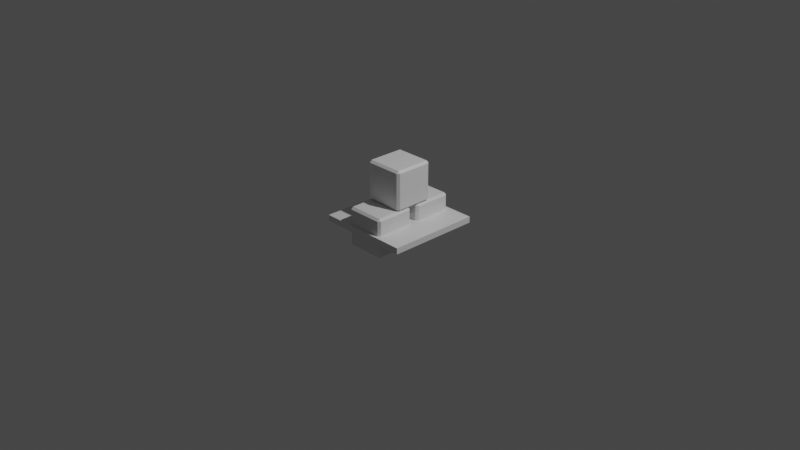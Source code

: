 # Source: AND.blend  (saved by Blender 2.83.18; exported with 4.5.12 LTS)
import bpy
from mathutils import Matrix  # noqa: F401  (used for matrix-valued properties, if any)

bpy.ops.wm.read_factory_settings(use_empty=True)
scene = bpy.context.scene
scene.name = 'Scene'

# ---- collections
col_collection = bpy.data.collections.new('Collection'); scene.collection.children.link(col_collection)

# ---- materials (node trees are filled in below, after node groups)
mat_material_001 = bpy.data.materials.new('Material.001')
mat_material_001.use_transparent_shadow = False
mat_andmat = bpy.data.materials.new('ANDMat')
mat_andmat.alpha_threshold = 0.0
mat_andmat.use_transparent_shadow = False
mat_andmat.line_color = (0.0, 0.0, 0.0, 1.0)
mat_connector = bpy.data.materials.new('Connector')
mat_connector.use_transparent_shadow = False

# ---- material node trees
mat_material_001.use_nodes = True; mat_material_001.node_tree.nodes.clear()
_N = mat_material_001.node_tree.nodes; _L = mat_material_001.node_tree.links
n0 = _N.new('ShaderNodeBsdfPrincipled'); n0.name = 'Principled BSDF'; n0.location = (10, 300)
n0.distribution = 'GGX'
n0.subsurface_method = 'BURLEY'
n0.inputs[2].default_value = 0.4
n0.inputs[3].default_value = 1.45
n0.inputs[27].default_value = (0.0, 0.0, 0.0, 1.0)
n0.inputs[28].default_value = 1.0
n1 = _N.new('ShaderNodeOutputMaterial'); n1.name = 'Material Output'; n1.location = (300, 300)
n2 = _N.new('ShaderNodeNormalMap'); n2.name = 'Normal Map'; n2.location = (-300, -300)
n2.label = 'Normal/Map'
n2.inputs[0].default_value = 0.0
_L.new(n0.outputs[0], n1.inputs[0])
_L.new(n2.outputs[0], n0.inputs[5])
n1.is_active_output = True
mat_andmat.use_nodes = True; mat_andmat.node_tree.nodes.clear()
_N = mat_andmat.node_tree.nodes; _L = mat_andmat.node_tree.links
n0 = _N.new('ShaderNodeOutputMaterial'); n0.name = 'Material Output'; n0.location = (300, 300)
n1 = _N.new('ShaderNodeBsdfPrincipled'); n1.name = 'Principled BSDF'; n1.location = (10, 300)
n1.distribution = 'GGX'
n1.subsurface_method = 'BURLEY'
n1.inputs[2].default_value = 0.4
n1.inputs[3].default_value = 1.45
n1.inputs[27].default_value = (0.0, 0.0, 0.0, 1.0)
n1.inputs[28].default_value = 1.0
_L.new(n1.outputs[0], n0.inputs[0])
n0.is_active_output = True
mat_connector.use_nodes = True; mat_connector.node_tree.nodes.clear()
_N = mat_connector.node_tree.nodes; _L = mat_connector.node_tree.links
n0 = _N.new('ShaderNodeBsdfPrincipled'); n0.name = 'Principled BSDF'; n0.location = (10, 300)
n0.distribution = 'GGX'
n0.subsurface_method = 'BURLEY'
n0.inputs[0].default_value = (0.0, 0.0, 0.0, 1.0)
n0.inputs[3].default_value = 1.45
n0.inputs[27].default_value = (0.0, 0.0, 0.0, 1.0)
n0.inputs[28].default_value = 1.0
n1 = _N.new('ShaderNodeOutputMaterial'); n1.name = 'Material Output'; n1.location = (300, 300)
_L.new(n0.outputs[0], n1.inputs[0])
n1.is_active_output = True

# ---- world
world_world = bpy.data.worlds.new('World'); scene.world = world_world
world_world.use_nodes = True; world_world.node_tree.nodes.clear()
_N = world_world.node_tree.nodes; _L = world_world.node_tree.links
n0 = _N.new('ShaderNodeOutputWorld'); n0.name = 'World Output'; n0.location = (300, 300)
n1 = _N.new('ShaderNodeBackground'); n1.name = 'Background'; n1.location = (10, 300)
n1.inputs[0].default_value = (0.05088, 0.05088, 0.05088, 1.0)
_L.new(n1.outputs[0], n0.inputs[0])
n0.is_active_output = True
world_world.color = (0.05088, 0.05088, 0.05088)
world_world.use_sun_shadow = False
world_world.sun_shadow_jitter_overblur = 0.0

# ---- cameras
cam_camera = bpy.data.cameras.new('Camera')
cam_camera.clip_end = 100.0
cam_camera.ortho_scale = 7.314

# ---- lights
light_light = bpy.data.lights.new('Light', 'POINT')
light_light.transmission_factor = 0.0
light_light.energy = 1000.0
light_light.shadow_soft_size = 0.1
light_light.shadow_maximum_resolution = 0.006
light_light.use_absolute_resolution = True

# ---- meshes
me_cube_001 = bpy.data.meshes.new('Cube.001')
me_cube_001.from_pydata([(50.31, 3.312, -50.31), (50.31, -3.312, -50.31), (50.31, 3.312, 50.31), (50.31, -3.312, 50.31), (-50.31, 3.312, -50.31), (-50.31, -3.312, -50.31), (-50.31, 3.312, 50.31), (-50.31, -3.312, 50.31)], [], [(0, 4, 6, 2), (3, 2, 6, 7), (7, 6, 4, 5), (5, 1, 3, 7), (1, 0, 2, 3), (5, 4, 0, 1)])
me_cube_001.polygons.foreach_set('use_smooth', [True] * 6)
_k = set([(0, 1), (0, 2), (0, 4), (1, 3), (1, 5), (2, 3), (2, 6), (3, 7), (4, 5), (4, 6), (5, 7), (6, 7)])
me_cube_001.attributes.new('sharp_edge', 'BOOLEAN', 'EDGE').data.foreach_set('value', [ (min(e.vertices), max(e.vertices)) in _k for e in me_cube_001.edges])
_uv = me_cube_001.uv_layers.new(name='UVMap')
_uv.uv.foreach_set('vector', [0.625, 0.5, 0.875, 0.5, 0.875, 0.75, 0.625, 0.75, 0.375, 0.75, 0.625, 0.75, 0.625, 1.0, 0.375, 1.0, 0.375, 0.0, 0.625, 0.0, 0.625, 0.25, 0.375, 0.25, 0.125, 0.5, 0.375, 0.5, 0.375, 0.75, 0.125, 0.75, 0.375, 0.5, 0.625, 0.5, 0.625, 0.75, 0.375, 0.75, 0.375, 0.25, 0.625, 0.25, 0.625, 0.5, 0.375, 0.5])
me_cube_001.materials.append(mat_material_001)
me_cube_001.use_remesh_fix_poles = True
me_cube_001.use_remesh_preserve_attributes = False
me_cube_001.use_mirror_vertex_groups = False
me_cube_001.update()
me_cube_001.normals_split_custom_set([tuple(v) for v in zip(*[iter([0.0, 1.0, 0.0, 0.0, 1.0, 0.0, 0.0, 1.0, 0.0, 0.0, 1.0, 0.0, 0.0, 0.0, 1.0, 0.0, 0.0, 1.0, 0.0, 0.0, 1.0, 0.0, 0.0, 1.0, -1.0, 0.0, 0.0, -1.0, 0.0, 0.0, -1.0, 0.0, 0.0, -1.0, 0.0, 0.0, 0.0, -1.0, 0.0, 0.0, -1.0, 0.0, 0.0, -1.0, 0.0, 0.0, -1.0, 0.0, 1.0, 0.0, 0.0, 1.0, 0.0, 0.0, 1.0, 0.0, 0.0, 1.0, 0.0, 0.0, 0.0, 0.0, -1.0, 0.0, 0.0, -1.0, 0.0, 0.0, -1.0, 0.0, 0.0, -1.0])] * 3)])
me_cube_002 = bpy.data.meshes.new('Cube.002')
me_cube_002.from_pydata([(0.1917, 0.4728, 0.1917), (0.1917, 0.4489, 0.2156), (0.2156, 0.4489, 0.1917), (0.1917, 0.4489, -0.2156), (0.1917, 0.4728, -0.1917), (0.2156, 0.4489, -0.1917), (0.2156, 0.06548, 0.1917), (0.1917, 0.06548, 0.2156), (0.1917, 0.04155, 0.1917), (0.2156, 0.06548, -0.1917), (0.1917, 0.04155, -0.1917), (0.1917, 0.06548, -0.2156), (-0.1917, 0.4728, 0.1917), (-0.2156, 0.4489, 0.1917), (-0.1917, 0.4489, 0.2156), (-0.2156, 0.4489, -0.1917), (-0.1917, 0.4728, -0.1917), (-0.1917, 0.4489, -0.2156), (-0.2156, 0.06548, 0.1917), (-0.1917, 0.04155, 0.1917), (-0.1917, 0.06548, 0.2156), (-0.1917, 0.06548, -0.2156), (-0.1917, 0.04155, -0.1917), (-0.2156, 0.06548, -0.1917)], [], [(17, 3, 11, 21), (23, 18, 13, 15), (10, 8, 19, 22), (1, 14, 20, 7), (5, 2, 6, 9), (0, 1, 2), (3, 4, 5), (6, 7, 8), (9, 10, 11), (12, 13, 14), (15, 16, 17), (18, 19, 20), (21, 22, 23), (17, 21, 23, 15), (3, 17, 16, 4), (2, 5, 4, 0), (22, 19, 18, 23), (8, 10, 9, 6), (12, 16, 15, 13), (7, 20, 19, 8), (1, 7, 6, 2), (21, 11, 10, 22), (20, 14, 13, 18), (14, 1, 0, 12), (11, 3, 5, 9), (16, 12, 0, 4)])
_uv = me_cube_002.uv_layers.new(name='UVMap')
_uv.uv.foreach_set('vector', [0.1389, 0.5139, 0.3611, 0.5139, 0.3611, 0.7361, 0.1389, 0.7361, 0.3889, 0.01387, 0.6111, 0.01387, 0.6111, 0.2361, 0.3889, 0.2361, 0.3889, 0.7639, 0.6111, 0.7639, 0.6111, 0.9861, 0.3889, 0.9861, 0.6389, 0.5139, 0.8611, 0.5139, 0.8611, 0.7361, 0.6389, 0.7361, 0.3889, 0.5139, 0.6111, 0.5139, 0.6111, 0.7361, 0.3889, 0.7361, 0.6111, 0.4861, 0.625, 0.4861, 0.6111, 0.5, 0.3611, 0.5139, 0.3611, 0.5, 0.375, 0.5139, 0.6111, 0.7361, 0.625, 0.7361, 0.6111, 0.75, 0.3889, 0.7361, 0.3889, 0.75, 0.375, 0.7361, 0.6111, 0.2639, 0.6111, 0.25, 0.625, 0.2639, 0.3889, 0.2361, 0.3889, 0.25, 0.375, 0.2361, 0.6111, 0.01387, 0.6111, 0.0, 0.625, 0.01387, 0.1389, 0.7361, 0.1389, 0.75, 0.125, 0.7361, 0.1389, 0.5139, 0.1389, 0.7361, 0.125, 0.7361, 0.125, 0.5139, 0.3611, 0.5139, 0.1389, 0.5139, 0.1389, 0.5, 0.3611, 0.5, 0.6111, 0.5139, 0.3889, 0.5139, 0.3889, 0.4861, 0.6111, 0.4861, 0.3889, 0.9861, 0.6111, 0.9861, 0.6111, 1.0, 0.3889, 1.0, 0.6111, 0.7639, 0.3889, 0.7639, 0.3889, 0.7361, 0.6111, 0.7361, 0.6111, 0.2639, 0.3889, 0.2639, 0.3889, 0.2361, 0.6111, 0.2361, 0.6389, 0.7361, 0.8611, 0.7361, 0.8611, 0.75, 0.6389, 0.75, 0.6389, 0.5139, 0.6389, 0.7361, 0.6111, 0.7361, 0.6111, 0.5139, 0.1389, 0.7361, 0.3611, 0.7361, 0.3611, 0.75, 0.1389, 0.75, 0.8611, 0.7361, 0.8611, 0.5139, 0.875, 0.5139, 0.875, 0.7361, 0.8611, 0.5139, 0.6389, 0.5139, 0.6389, 0.5, 0.8611, 0.5, 0.3611, 0.7361, 0.3611, 0.5139, 0.3889, 0.5139, 0.3889, 0.7361, 0.3889, 0.2639, 0.6111, 0.2639, 0.6111, 0.4861, 0.3889, 0.4861])
me_cube_002.materials.append(mat_andmat)
me_cube_002.use_remesh_preserve_volume = False
me_cube_002.use_remesh_preserve_attributes = False
me_cube_002.use_mirror_vertex_groups = False
me_cube_002.update()
me_cube_003 = bpy.data.meshes.new('Cube.003')
me_cube_003.from_pydata([(0.1917, -0.03852, 0.1917), (0.1917, -0.06245, 0.2156), (0.2156, -0.06245, 0.1917), (0.1917, -0.06245, -0.2156), (0.1917, -0.03852, -0.1917), (0.2156, -0.06245, -0.1917), (0.2156, -0.4459, 0.1917), (0.1917, -0.4459, 0.2156), (0.1917, -0.4698, 0.1917), (0.2156, -0.4459, -0.1917), (0.1917, -0.4698, -0.1917), (0.1917, -0.4459, -0.2156), (-0.1917, -0.03852, 0.1917), (-0.2156, -0.06245, 0.1917), (-0.1917, -0.06245, 0.2156), (-0.2156, -0.06245, -0.1917), (-0.1917, -0.03852, -0.1917), (-0.1917, -0.06245, -0.2156), (-0.2156, -0.4459, 0.1917), (-0.1917, -0.4698, 0.1917), (-0.1917, -0.4459, 0.2156), (-0.1917, -0.4459, -0.2156), (-0.1917, -0.4698, -0.1917), (-0.2156, -0.4459, -0.1917)], [], [(17, 3, 11, 21), (23, 18, 13, 15), (10, 8, 19, 22), (1, 14, 20, 7), (5, 2, 6, 9), (0, 1, 2), (3, 4, 5), (6, 7, 8), (9, 10, 11), (12, 13, 14), (15, 16, 17), (18, 19, 20), (21, 22, 23), (17, 21, 23, 15), (3, 17, 16, 4), (2, 5, 4, 0), (22, 19, 18, 23), (8, 10, 9, 6), (12, 16, 15, 13), (7, 20, 19, 8), (1, 7, 6, 2), (21, 11, 10, 22), (20, 14, 13, 18), (14, 1, 0, 12), (11, 3, 5, 9), (16, 12, 0, 4)])
_uv = me_cube_003.uv_layers.new(name='UVMap')
_uv.uv.foreach_set('vector', [0.1389, 0.5139, 0.3611, 0.5139, 0.3611, 0.7361, 0.1389, 0.7361, 0.3889, 0.01387, 0.6111, 0.01387, 0.6111, 0.2361, 0.3889, 0.2361, 0.3889, 0.7639, 0.6111, 0.7639, 0.6111, 0.9861, 0.3889, 0.9861, 0.6389, 0.5139, 0.8611, 0.5139, 0.8611, 0.7361, 0.6389, 0.7361, 0.3889, 0.5139, 0.6111, 0.5139, 0.6111, 0.7361, 0.3889, 0.7361, 0.6111, 0.4861, 0.625, 0.4861, 0.6111, 0.5, 0.3611, 0.5139, 0.3611, 0.5, 0.375, 0.5139, 0.6111, 0.7361, 0.625, 0.7361, 0.6111, 0.75, 0.3889, 0.7361, 0.3889, 0.75, 0.375, 0.7361, 0.6111, 0.2639, 0.6111, 0.25, 0.625, 0.2639, 0.3889, 0.2361, 0.3889, 0.25, 0.375, 0.2361, 0.6111, 0.01387, 0.6111, 0.0, 0.625, 0.01387, 0.1389, 0.7361, 0.1389, 0.75, 0.125, 0.7361, 0.1389, 0.5139, 0.1389, 0.7361, 0.125, 0.7361, 0.125, 0.5139, 0.3611, 0.5139, 0.1389, 0.5139, 0.1389, 0.5, 0.3611, 0.5, 0.6111, 0.5139, 0.3889, 0.5139, 0.3889, 0.4861, 0.6111, 0.4861, 0.3889, 0.9861, 0.6111, 0.9861, 0.6111, 1.0, 0.3889, 1.0, 0.6111, 0.7639, 0.3889, 0.7639, 0.3889, 0.7361, 0.6111, 0.7361, 0.6111, 0.2639, 0.3889, 0.2639, 0.3889, 0.2361, 0.6111, 0.2361, 0.6389, 0.7361, 0.8611, 0.7361, 0.8611, 0.75, 0.6389, 0.75, 0.6389, 0.5139, 0.6389, 0.7361, 0.6111, 0.7361, 0.6111, 0.5139, 0.1389, 0.7361, 0.3611, 0.7361, 0.3611, 0.75, 0.1389, 0.75, 0.8611, 0.7361, 0.8611, 0.5139, 0.875, 0.5139, 0.875, 0.7361, 0.8611, 0.5139, 0.6389, 0.5139, 0.6389, 0.5, 0.8611, 0.5, 0.3611, 0.7361, 0.3611, 0.5139, 0.3889, 0.5139, 0.3889, 0.7361, 0.3889, 0.2639, 0.6111, 0.2639, 0.6111, 0.4861, 0.3889, 0.4861])
me_cube_003.materials.append(mat_andmat)
me_cube_003.use_remesh_preserve_volume = False
me_cube_003.use_remesh_preserve_attributes = False
me_cube_003.use_mirror_vertex_groups = False
me_cube_003.update()
me_cylinder = bpy.data.meshes.new('Cylinder')
me_cylinder.from_pydata([(0.0, 0.1, 0.05), (0.0, -0.1, 0.05), (0.03536, 0.1, 0.03536), (0.03536, -0.1, 0.03536), (0.05, 0.1, 2.186e-09), (0.05, -0.1, -6.557e-09), (0.03536, 0.1, -0.03536), (0.03536, -0.1, -0.03536), (-4.371e-09, 0.1, -0.05), (-4.371e-09, -0.1, -0.05), (-0.03536, 0.1, -0.03536), (-0.03536, -0.1, -0.03536), (-0.05, 0.1, 4.967e-09), (-0.05, -0.1, -3.775e-09), (-0.03536, 0.1, 0.03536), (-0.03536, -0.1, 0.03536)], [], [(0, 1, 3, 2), (2, 3, 5, 4), (4, 5, 7, 6), (6, 7, 9, 8), (8, 9, 11, 10), (10, 11, 13, 12), (3, 1, 15, 13, 11, 9, 7, 5), (12, 13, 15, 14), (14, 15, 1, 0), (0, 2, 4, 6, 8, 10, 12, 14)])
_uv = me_cylinder.uv_layers.new(name='UVMap')
_uv.uv.foreach_set('vector', [1.0, 0.5, 1.0, 1.0, 0.875, 1.0, 0.875, 0.5, 0.875, 0.5, 0.875, 1.0, 0.75, 1.0, 0.75, 0.5, 0.75, 0.5, 0.75, 1.0, 0.625, 1.0, 0.625, 0.5, 0.625, 0.5, 0.625, 1.0, 0.5, 1.0, 0.5, 0.5, 0.5, 0.5, 0.5, 1.0, 0.375, 1.0, 0.375, 0.5, 0.375, 0.5, 0.375, 1.0, 0.25, 1.0, 0.25, 0.5, 0.4197, 0.4197, 0.25, 0.49, 0.08029, 0.4197, 0.01, 0.25, 0.08029, 0.08029, 0.25, 0.01, 0.4197, 0.08029, 0.49, 0.25, 0.25, 0.5, 0.25, 1.0, 0.125, 1.0, 0.125, 0.5, 0.125, 0.5, 0.125, 1.0, 0.0, 1.0, 0.0, 0.5, 0.75, 0.49, 0.9197, 0.4197, 0.99, 0.25, 0.9197, 0.08029, 0.75, 0.01, 0.5803, 0.08029, 0.51, 0.25, 0.5803, 0.4197])
me_cylinder.materials.append(mat_connector)
me_cylinder.use_remesh_fix_poles = True
me_cylinder.use_remesh_preserve_attributes = False
me_cylinder.use_mirror_vertex_groups = False
me_cylinder.update()
me_cube_004 = bpy.data.meshes.new('Cube.004')
me_cube_004.from_pydata([(0.1917, 0.2151, 0.6212), (0.1917, 0.1912, 0.6451), (0.2156, 0.1912, 0.6212), (0.1917, 0.1912, 0.2139), (0.1917, 0.2151, 0.2378), (0.2156, 0.1912, 0.2378), (0.2156, -0.1922, 0.6212), (0.1917, -0.1922, 0.6451), (0.1917, -0.2161, 0.6212), (0.2156, -0.1922, 0.2378), (0.1917, -0.2161, 0.2378), (0.1917, -0.1922, 0.2139), (-0.1917, 0.2151, 0.6212), (-0.2156, 0.1912, 0.6212), (-0.1917, 0.1912, 0.6451), (-0.2156, 0.1912, 0.2378), (-0.1917, 0.2151, 0.2378), (-0.1917, 0.1912, 0.2139), (-0.2156, -0.1922, 0.6212), (-0.1917, -0.2161, 0.6212), (-0.1917, -0.1922, 0.6451), (-0.1917, -0.1922, 0.2139), (-0.1917, -0.2161, 0.2378), (-0.2156, -0.1922, 0.2378)], [], [(17, 3, 11, 21), (23, 18, 13, 15), (10, 8, 19, 22), (1, 14, 20, 7), (5, 2, 6, 9), (0, 1, 2), (3, 4, 5), (6, 7, 8), (9, 10, 11), (12, 13, 14), (15, 16, 17), (18, 19, 20), (21, 22, 23), (17, 21, 23, 15), (3, 17, 16, 4), (2, 5, 4, 0), (22, 19, 18, 23), (8, 10, 9, 6), (12, 16, 15, 13), (7, 20, 19, 8), (1, 7, 6, 2), (21, 11, 10, 22), (20, 14, 13, 18), (14, 1, 0, 12), (11, 3, 5, 9), (16, 12, 0, 4)])
_uv = me_cube_004.uv_layers.new(name='UVMap')
_uv.uv.foreach_set('vector', [0.1389, 0.5139, 0.3611, 0.5139, 0.3611, 0.7361, 0.1389, 0.7361, 0.3889, 0.01387, 0.6111, 0.01387, 0.6111, 0.2361, 0.3889, 0.2361, 0.3889, 0.7639, 0.6111, 0.7639, 0.6111, 0.9861, 0.3889, 0.9861, 0.6389, 0.5139, 0.8611, 0.5139, 0.8611, 0.7361, 0.6389, 0.7361, 0.3889, 0.5139, 0.6111, 0.5139, 0.6111, 0.7361, 0.3889, 0.7361, 0.6111, 0.4861, 0.625, 0.4861, 0.6111, 0.5, 0.3611, 0.5139, 0.3611, 0.5, 0.375, 0.5139, 0.6111, 0.7361, 0.625, 0.7361, 0.6111, 0.75, 0.3889, 0.7361, 0.3889, 0.75, 0.375, 0.7361, 0.6111, 0.2639, 0.6111, 0.25, 0.625, 0.2639, 0.3889, 0.2361, 0.3889, 0.25, 0.375, 0.2361, 0.6111, 0.01387, 0.6111, 0.0, 0.625, 0.01387, 0.1389, 0.7361, 0.1389, 0.75, 0.125, 0.7361, 0.1389, 0.5139, 0.1389, 0.7361, 0.125, 0.7361, 0.125, 0.5139, 0.3611, 0.5139, 0.1389, 0.5139, 0.1389, 0.5, 0.3611, 0.5, 0.6111, 0.5139, 0.3889, 0.5139, 0.3889, 0.4861, 0.6111, 0.4861, 0.3889, 0.9861, 0.6111, 0.9861, 0.6111, 1.0, 0.3889, 1.0, 0.6111, 0.7639, 0.3889, 0.7639, 0.3889, 0.7361, 0.6111, 0.7361, 0.6111, 0.2639, 0.3889, 0.2639, 0.3889, 0.2361, 0.6111, 0.2361, 0.6389, 0.7361, 0.8611, 0.7361, 0.8611, 0.75, 0.6389, 0.75, 0.6389, 0.5139, 0.6389, 0.7361, 0.6111, 0.7361, 0.6111, 0.5139, 0.1389, 0.7361, 0.3611, 0.7361, 0.3611, 0.75, 0.1389, 0.75, 0.8611, 0.7361, 0.8611, 0.5139, 0.875, 0.5139, 0.875, 0.7361, 0.8611, 0.5139, 0.6389, 0.5139, 0.6389, 0.5, 0.8611, 0.5, 0.3611, 0.7361, 0.3611, 0.5139, 0.3889, 0.5139, 0.3889, 0.7361, 0.3889, 0.2639, 0.6111, 0.2639, 0.6111, 0.4861, 0.3889, 0.4861])
me_cube_004.materials.append(mat_andmat)
me_cube_004.use_remesh_preserve_volume = False
me_cube_004.use_remesh_preserve_attributes = False
me_cube_004.use_mirror_vertex_groups = False
me_cube_004.update()

# ---- objects
ob_light = bpy.data.objects.new('Light', light_light)
ob_camera = bpy.data.objects.new('Camera', cam_camera)
ob_cube_001 = bpy.data.objects.new('Cube.001', me_cube_001)
ob_cube_002 = bpy.data.objects.new('Cube.002', me_cube_002)
ob_cube_003 = bpy.data.objects.new('Cube.003', me_cube_003)
ob_cylinder = bpy.data.objects.new('Cylinder', me_cylinder)
ob_cube_004 = bpy.data.objects.new('Cube.004', me_cube_004)

# ---- transforms, parenting, visibility, modifiers, constraints
ob_light.location = (4.076, 1.005, 5.904)
ob_light.rotation_euler = (0.6503, 0.05522, 1.866)
ob_light.lock_rotations_4d = False
ob_light.empty_display_type = 'ARROWS'
ob_light.color = (0.0, 0.0, 0.0, 0.0)
ob_light.lineart.crease_threshold = 0.0
ob_camera.location = (7.359, -6.926, 4.958)
ob_camera.rotation_euler = (1.109, 0.0, 0.8149)
ob_camera.lock_rotations_4d = False
ob_camera.empty_display_type = 'ARROWS'
ob_camera.color = (0.0, 0.0, 0.0, 0.0)
ob_camera.display_type = 'WIRE'
ob_camera.lineart.crease_threshold = 0.0
ob_cube_001.location = (0.0, 0.0, 0.0)
ob_cube_001.rotation_euler = (1.571, -0.0, 0.0)
ob_cube_001.scale = (0.01, 0.01, 0.01)
ob_cube_001.color = (0.8, 0.8, 0.8, 1.0)
ob_cube_001.lineart.crease_threshold = 0.0
ob_cube_002.location = (0.0, 0.0, 0.0)
ob_cube_002.lock_rotations_4d = False
ob_cube_002.empty_display_type = 'ARROWS'
ob_cube_002.lineart.crease_threshold = 0.0
ob_cube_003.location = (0.0, 0.0, 0.0)
ob_cube_003.lock_rotations_4d = False
ob_cube_003.empty_display_type = 'ARROWS'
ob_cube_003.lineart.crease_threshold = 0.0
ob_cylinder.location = (0.0, 0.0, 0.0)
ob_cylinder.lineart.crease_threshold = 0.0
ob_cube_004.location = (0.0, 0.0, 0.0)
ob_cube_004.lock_rotations_4d = False
ob_cube_004.empty_display_type = 'ARROWS'
ob_cube_004.lineart.crease_threshold = 0.0

# ---- collection membership
col_collection.objects.link(ob_light)
col_collection.objects.link(ob_camera)
col_collection.objects.link(ob_cube_001)
col_collection.objects.link(ob_cube_002)
col_collection.objects.link(ob_cube_003)
col_collection.objects.link(ob_cylinder)
col_collection.objects.link(ob_cube_004)

# ---- scene / render settings (as saved in the file)
scene.camera = ob_camera
scene.frame_start = 1; scene.frame_end = 250; scene.frame_set(1)
scene.render.engine = 'BLENDER_EEVEE_NEXT'
scene.cycles.use_denoising = False
scene.cycles.samples = 128
scene.cycles.sampling_pattern = 'TABULATED_SOBOL'
scene.cycles.use_adaptive_sampling = False
scene.cycles.use_light_tree = False
scene.view_settings.view_transform = 'Filmic'
bpy.context.view_layer.update()
